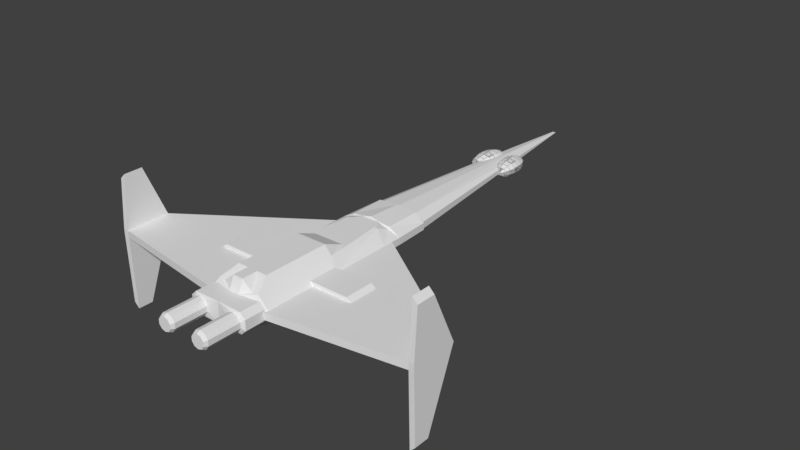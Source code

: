 # Source: Traveller_Patrol2.blend  (saved by Blender 2.78.0; exported with 4.5.12 LTS)
import bpy
from mathutils import Matrix  # noqa: F401  (used for matrix-valued properties, if any)

bpy.ops.wm.read_factory_settings(use_empty=True)
scene = bpy.context.scene
scene.name = 'Scene'

# ---- collections
col_collection_1 = bpy.data.collections.new('Collection 1'); scene.collection.children.link(col_collection_1)

# ---- materials (node trees are filled in below, after node groups)
mat_material = bpy.data.materials.new('Material')
mat_material.alpha_threshold = 0.0
mat_material.use_transparent_shadow = False
mat_material.roughness = 0.5
mat_material.line_color = (0.0, 0.0, 0.0, 1.0)

# ---- material node trees

# ---- world
world_world = bpy.data.worlds.new('World'); scene.world = world_world
world_world.color = (0.05088, 0.05088, 0.05088)
world_world.use_sun_shadow = False
world_world.sun_shadow_jitter_overblur = 0.0
world_world.cycles.sampling_method = 'MANUAL'

# ---- meshes
me_sphere_004 = bpy.data.meshes.new('Sphere.004')
me_sphere_004.from_pydata([(0.0, 0.01545, 0.04755), (0.0, 0.04755, 0.01545), (0.009082, 0.0125, 0.04755), (0.01727, 0.02378, 0.04045), (0.02378, 0.03273, 0.02939), (0.02795, 0.03847, 0.01545), (0.02939, 0.04045, -2.186e-09), (0.02795, 0.03847, -0.01545), (0.02378, 0.03273, -0.02939), (0.01727, 0.02378, -0.04045), (0.009082, 0.0125, -0.04755), (0.01469, 0.004775, 0.04755), (0.02795, 0.009082, 0.04045), (0.03847, 0.0125, 0.02939), (0.04523, 0.01469, 0.01545), (0.04755, 0.01545, -2.186e-09), (0.04523, 0.01469, -0.01545), (0.03847, 0.0125, -0.02939), (0.02795, 0.009082, -0.04045), (0.01469, 0.004775, -0.04755), (0.01469, -0.004775, 0.04755), (0.02795, -0.009082, 0.04045), (0.03847, -0.0125, 0.02939), (0.04523, -0.01469, 0.01545), (0.04755, -0.01545, -2.186e-09), (0.04523, -0.01469, -0.01545), (0.03847, -0.0125, -0.02939), (0.02795, -0.009082, -0.04045), (0.01469, -0.004775, -0.04755), (0.009082, -0.0125, 0.04755), (0.01727, -0.02378, 0.04045), (0.02378, -0.03273, 0.02939), (0.02795, -0.03847, 0.01545), (0.02939, -0.04045, -2.186e-09), (0.02795, -0.03847, -0.01545), (0.02378, -0.03273, -0.02939), (0.01727, -0.02378, -0.04045), (0.009082, -0.0125, -0.04755), (-2.026e-10, -0.01545, 0.04755), (-6.683e-10, -0.02939, 0.04045), (2.126e-09, -0.04045, 0.02939), (-1.6e-09, -0.04755, 0.01545), (3.988e-09, -0.05, -2.186e-09), (3.988e-09, -0.04755, -0.01545), (2.126e-09, -0.04045, -0.02939), (1.194e-09, -0.02939, -0.04045), (7.287e-10, -0.01545, -0.04755), (0.0, -1.629e-08, -0.05), (-0.009082, -0.0125, 0.04755), (-0.01727, -0.02378, 0.04045), (-0.02378, -0.03273, 0.02939), (-0.02795, -0.03847, 0.01545), (-0.02939, -0.04045, -2.186e-09), (-0.02795, -0.03847, -0.01545), (-0.02378, -0.03273, -0.02939), (-0.01727, -0.02378, -0.04045), (-0.009082, -0.0125, -0.04755), (-1.549e-08, -2.133e-08, 0.05), (-0.01469, -0.004775, 0.04755), (-0.02795, -0.009082, 0.04045), (-0.03847, -0.0125, 0.02939), (-0.04523, -0.01469, 0.01545), (-0.04755, -0.01545, -2.186e-09), (-0.04523, -0.01469, -0.01545), (-0.03847, -0.0125, -0.02939), (-0.02795, -0.009082, -0.04045), (-0.01469, -0.004775, -0.04755), (-0.01469, 0.004775, 0.04755), (-0.02795, 0.009082, 0.04045), (-0.03847, 0.0125, 0.02939), (-0.04523, 0.01469, 0.01545), (-0.04755, 0.01545, -2.186e-09), (-0.04523, 0.01469, -0.01545), (-0.03847, 0.0125, -0.02939), (-0.02795, 0.009082, -0.04045), (-0.01469, 0.004775, -0.04755), (-0.009082, 0.0125, 0.04755), (-0.01727, 0.02378, 0.04045), (-0.02378, 0.03273, 0.02939), (-0.02795, 0.03847, 0.01545), (-0.02939, 0.04045, -2.186e-09), (-0.02795, 0.03847, -0.01545), (-0.02378, 0.03273, -0.02939), (-0.01727, 0.02378, -0.04045), (-0.009082, 0.0125, -0.04755), (-5.325e-09, 0.02939, 0.04045), (-3.462e-09, 0.04045, 0.02939), (-9.05e-09, 0.05, -2.186e-09), (-9.05e-09, 0.04755, -0.01545), (-3.462e-09, 0.04045, -0.02939), (-3.462e-09, 0.02939, -0.04045), (-2.065e-09, 0.01545, -0.04755)], [], [(0, 57, 2), (90, 89, 8, 9), (87, 1, 5, 6), (85, 0, 2, 3), (91, 90, 9, 10), (88, 87, 6, 7), (86, 85, 3, 4), (47, 91, 10), (89, 88, 7, 8), (1, 86, 4, 5), (9, 8, 17, 18), (6, 5, 14, 15), (3, 2, 11, 12), (10, 9, 18, 19), (7, 6, 15, 16), (4, 3, 12, 13), (47, 10, 19), (8, 7, 16, 17), (5, 4, 13, 14), (2, 57, 11), (14, 13, 22, 23), (11, 57, 20), (18, 17, 26, 27), (15, 14, 23, 24), (12, 11, 20, 21), (19, 18, 27, 28), (16, 15, 24, 25), (13, 12, 21, 22), (47, 19, 28), (17, 16, 25, 26), (26, 25, 34, 35), (23, 22, 31, 32), (20, 57, 29), (27, 26, 35, 36), (24, 23, 32, 33), (21, 20, 29, 30), (28, 27, 36, 37), (25, 24, 33, 34), (22, 21, 30, 31), (47, 28, 37), (31, 30, 39, 40), (47, 37, 46), (35, 34, 43, 44), (32, 31, 40, 41), (29, 57, 38), (36, 35, 44, 45), (33, 32, 41, 42), (30, 29, 38, 39), (37, 36, 45, 46), (34, 33, 42, 43), (46, 45, 55, 56), (43, 42, 52, 53), (40, 39, 49, 50), (47, 46, 56), (44, 43, 53, 54), (41, 40, 50, 51), (38, 57, 48), (45, 44, 54, 55), (42, 41, 51, 52), (39, 38, 48, 49), (52, 51, 61, 62), (49, 48, 58, 59), (56, 55, 65, 66), (53, 52, 62, 63), (50, 49, 59, 60), (47, 56, 66), (54, 53, 63, 64), (51, 50, 60, 61), (48, 57, 58), (55, 54, 64, 65), (58, 57, 67), (65, 64, 73, 74), (62, 61, 70, 71), (59, 58, 67, 68), (66, 65, 74, 75), (63, 62, 71, 72), (60, 59, 68, 69), (47, 66, 75), (64, 63, 72, 73), (61, 60, 69, 70), (70, 69, 78, 79), (67, 57, 76), (74, 73, 82, 83), (71, 70, 79, 80), (68, 67, 76, 77), (75, 74, 83, 84), (72, 71, 80, 81), (69, 68, 77, 78), (47, 75, 84), (73, 72, 81, 82), (47, 84, 91), (82, 81, 88, 89), (79, 78, 86, 1), (76, 57, 0), (83, 82, 89, 90), (80, 79, 1, 87), (77, 76, 0, 85), (84, 83, 90, 91), (81, 80, 87, 88), (78, 77, 85, 86)])
me_sphere_004.use_remesh_preserve_volume = False
me_sphere_004.use_remesh_preserve_attributes = False
me_sphere_004.use_mirror_vertex_groups = False
me_sphere_004.update()
me_cube_001 = bpy.data.meshes.new('Cube.001')
me_cube_001.from_pydata([(2.325, -0.25, -1.125), (2.325, -0.225, 0.825), (2.325, -0.025, -1.125), (2.325, 0.05, 0.825), (2.4, -0.25, -1.05), (2.4, -0.225, 0.75), (2.4, -0.025, -1.05), (2.4, 0.05, 0.75), (2.4, 0.4, 0.0), (2.325, 0.4, 0.0), (2.325, -0.275, -0.05), (2.4, -0.275, -0.05), (2.325, -0.275, 0.05), (2.4, -0.275, 0.05)], [], [(10, 11, 13, 12), (2, 9, 8, 6), (0, 4, 11, 10), (5, 1, 12, 13), (2, 6, 4, 0), (7, 3, 1, 5), (8, 9, 3, 7), (13, 11, 8), (4, 6, 8, 11), (5, 13, 8, 7), (10, 12, 9), (1, 3, 9, 12), (2, 0, 10, 9)])
me_cube_001.use_remesh_preserve_volume = False
me_cube_001.use_remesh_preserve_attributes = False
me_cube_001.use_mirror_vertex_groups = False
me_cube_001.update()
me_cube = bpy.data.meshes.new('Cube')
me_cube.from_pydata([(0.19, 0.22, 0.02), (0.01, 1.95, -3.725e-09), (-1.49e-08, 0.22, 0.08), (2.384e-07, 1.95, -3.725e-09), (0.19, -0.7, 0.02), (0.09, -0.7, 0.08), (0.09, -0.61, 0.13), (0.09, -0.22, 0.13), (-1.49e-08, 0.15, 0.08), (-1.49e-08, 0.16, 0.07), (-1.49e-08, 0.21, 0.07), (0.1, 0.15, 0.07), (0.14, -0.22, 0.07), (0.14, -0.7, 0.07), (0.09, 0.14, 0.08), (0.13, -0.22, 0.08), (0.13, -0.7, 0.08), (0.19, 0.16, 0.02), (0.93, -0.35, 0.02), (0.93, -0.61, 0.02), (0.19, -0.72, 0.02), (0.93, -0.61, 0.0), (0.19, -0.72, 0.0), (0.19, 0.16, 0.0), (0.93, -0.35, 0.0), (0.19, 0.22, 0.0), (-1.49e-08, 0.43, 0.07), (-1.49e-08, 0.44, 0.06), (-1.49e-08, 1.54, 0.02), (0.05, 1.54, 0.01), (0.12, 0.22, 0.06), (0.12, 0.43, 0.06), (0.11, 0.44, 0.05), (0.1792, 0.4288, 0.02), (0.1692, 0.4388, -2.65e-10), (0.1792, 0.4288, -2.65e-10), (0.1692, 0.4388, 0.02), (0.05, 1.54, 3.725e-09), (0.11, -0.84, 0.05), (0.11, -1.03, 0.05), (0.1394, -0.84, 0.04045), (0.1394, -1.03, 0.04045), (0.1576, -0.84, 0.01545), (0.1576, -1.03, 0.01545), (0.06245, -0.84, 0.01545), (0.06245, -1.03, 0.01545), (0.08061, -0.84, 0.04045), (0.08061, -1.03, 0.04045), (0.11, -1.05, 0.04), (0.1335, -1.05, 0.03236), (0.148, -1.05, 0.01236), (0.1771, -0.83, 3.725e-09), (0.1771, -0.72, -7.451e-09), (0.07196, -1.05, 0.01236), (0.08649, -1.05, 0.03236), (0.03, -0.73, 0.06), (0.1453, -0.71, 0.05854), (0.1453, -0.83, 0.05854), (0.1771, -0.71, 0.02854), (0.1771, -0.83, 0.02854), (0.05706, -0.83, -0.01854), (-2.98e-10, -0.83, 0.06), (-2.98e-10, -0.83, -3.725e-09), (0.07196, -1.05, -9.313e-10), (0.06245, -1.03, 3.725e-09), (0.1576, -1.03, 3.725e-09), (0.06245, -0.84, -3.725e-09), (0.148, -1.05, 0.0), (0.1576, -0.84, -5.588e-09), (-1.49e-08, -0.22, 0.13), (0.03, -0.61, 0.13), (0.03, -0.7, 0.13), (0.12, 0.21, 0.05), (0.19, -0.41, 0.02), (0.43, -0.41, 0.02), (0.43, -0.24, 0.02), (0.19, -0.24, 0.02), (0.17, -0.41, 0.04), (0.4, -0.41, 0.04), (0.4, -0.24, 0.04), (0.17, -0.24, 0.04), (-1.49e-08, -0.1, 0.08), (0.09, -0.1, 0.08), (0.19, 0.1, 0.02), (0.19, 0.21, 0.02), (0.05, 0.21, 0.07), (0.1771, -0.72, 0.02), (0.1771, -0.71, 0.02), (0.165, -0.7, 0.04501), (0.0, -0.73, 0.06), (-1.49e-08, -0.7, 0.13), (-1.49e-08, -0.61, 0.13)], [(60, 51)], [(12, 11, 14, 15), (19, 20, 22, 21), (17, 18, 24, 23), (25, 0, 84), (27, 26, 31, 32), (32, 31, 33, 36), (36, 33, 35, 34), (0, 25, 35, 33), (29, 37, 1), (34, 37, 29, 36), (28, 32, 29), (28, 27, 32), (32, 36, 29), (20, 19, 4), (19, 18, 4), (77, 4, 73), (38, 39, 41, 40), (40, 41, 43, 42), (42, 43, 65, 68), (16, 56, 13), (44, 45, 47, 46), (46, 47, 39, 38), (49, 48, 54, 53, 63, 67, 50), (41, 39, 48, 49), (44, 46, 61, 62), (43, 41, 49, 50), (39, 47, 54, 48), (47, 45, 53, 54), (45, 64, 63, 53), (56, 57, 59, 58), (58, 59, 51, 52, 86), (42, 68, 51, 59), (40, 42, 59, 57), (38, 40, 57), (38, 57, 61), (16, 5, 55, 56), (22, 20, 86, 52), (55, 61, 57, 56), (66, 44, 62), (86, 20, 87), (66, 64, 45, 44), (67, 65, 43, 50), (38, 61, 46), (82, 7, 15), (70, 6, 7, 69), (71, 5, 70), (55, 5, 71), (6, 5, 16), (6, 16, 15, 7), (15, 14, 82), (82, 81, 69, 7), (14, 11, 9, 8), (0, 30, 72, 84), (84, 17, 23, 25), (30, 2, 85), (76, 83, 11, 80), (13, 12, 15, 16), (12, 13, 77), (79, 80, 77, 78), (26, 2, 30, 31), (30, 0, 33, 31), (76, 80, 79, 75), (74, 78, 77, 73), (12, 77, 80), (75, 79, 78, 74), (13, 88, 4, 77), (83, 84, 72), (12, 80, 11), (74, 18, 75), (76, 75, 17), (18, 17, 75), (73, 4, 74), (18, 74, 4), (28, 29, 1, 3), (8, 81, 82, 14), (72, 11, 83), (10, 9, 11, 85), (72, 30, 85), (10, 85, 2), (72, 85, 11), (20, 4, 87), (58, 88, 56), (4, 58, 87), (86, 87, 58), (4, 88, 58), (13, 56, 88), (70, 5, 6), (55, 71, 90, 89), (55, 89, 61), (91, 90, 71, 70), (70, 69, 91)])
me_cube.materials.append(mat_material)
me_cube.use_remesh_preserve_volume = False
me_cube.use_remesh_preserve_attributes = False
me_cube.use_mirror_vertex_groups = False
me_cube.update()
me_sphere_005 = bpy.data.meshes.new('Sphere.005')
me_sphere_005.from_pydata([(0.0, 0.01545, 0.04755), (0.0, 0.04755, 0.01545), (0.009082, 0.0125, 0.04755), (0.01727, 0.02378, 0.04045), (0.02378, 0.03273, 0.02939), (0.02795, 0.03847, 0.01545), (0.02939, 0.04045, -2.186e-09), (0.02795, 0.03847, -0.01545), (0.02378, 0.03273, -0.02939), (0.01727, 0.02378, -0.04045), (0.009082, 0.0125, -0.04755), (0.01469, 0.004775, 0.04755), (0.02795, 0.009082, 0.04045), (0.03847, 0.0125, 0.02939), (0.04523, 0.01469, 0.01545), (0.04755, 0.01545, -2.186e-09), (0.04523, 0.01469, -0.01545), (0.03847, 0.0125, -0.02939), (0.02795, 0.009082, -0.04045), (0.01469, 0.004775, -0.04755), (0.01469, -0.004775, 0.04755), (0.02795, -0.009082, 0.04045), (0.03847, -0.0125, 0.02939), (0.04523, -0.01469, 0.01545), (0.04755, -0.01545, -2.186e-09), (0.04523, -0.01469, -0.01545), (0.03847, -0.0125, -0.02939), (0.02795, -0.009082, -0.04045), (0.01469, -0.004775, -0.04755), (0.009082, -0.0125, 0.04755), (0.01727, -0.02378, 0.04045), (0.02378, -0.03273, 0.02939), (0.02795, -0.03847, 0.01545), (0.02939, -0.04045, -2.186e-09), (0.02795, -0.03847, -0.01545), (0.02378, -0.03273, -0.02939), (0.01727, -0.02378, -0.04045), (0.009082, -0.0125, -0.04755), (-2.026e-10, -0.01545, 0.04755), (-6.683e-10, -0.02939, 0.04045), (2.126e-09, -0.04045, 0.02939), (-1.6e-09, -0.04755, 0.01545), (3.988e-09, -0.05, -2.186e-09), (3.988e-09, -0.04755, -0.01545), (2.126e-09, -0.04045, -0.02939), (1.194e-09, -0.02939, -0.04045), (7.287e-10, -0.01545, -0.04755), (0.0, -1.629e-08, -0.05), (-0.009082, -0.0125, 0.04755), (-0.01727, -0.02378, 0.04045), (-0.02378, -0.03273, 0.02939), (-0.02795, -0.03847, 0.01545), (-0.02939, -0.04045, -2.186e-09), (-0.02795, -0.03847, -0.01545), (-0.02378, -0.03273, -0.02939), (-0.01727, -0.02378, -0.04045), (-0.009082, -0.0125, -0.04755), (-1.549e-08, -2.133e-08, 0.05), (-0.01469, -0.004775, 0.04755), (-0.02795, -0.009082, 0.04045), (-0.03847, -0.0125, 0.02939), (-0.04523, -0.01469, 0.01545), (-0.04755, -0.01545, -2.186e-09), (-0.04523, -0.01469, -0.01545), (-0.03847, -0.0125, -0.02939), (-0.02795, -0.009082, -0.04045), (-0.01469, -0.004775, -0.04755), (-0.01469, 0.004775, 0.04755), (-0.02795, 0.009082, 0.04045), (-0.03847, 0.0125, 0.02939), (-0.04523, 0.01469, 0.01545), (-0.04755, 0.01545, -2.186e-09), (-0.04523, 0.01469, -0.01545), (-0.03847, 0.0125, -0.02939), (-0.02795, 0.009082, -0.04045), (-0.01469, 0.004775, -0.04755), (-0.009082, 0.0125, 0.04755), (-0.01727, 0.02378, 0.04045), (-0.02378, 0.03273, 0.02939), (-0.02795, 0.03847, 0.01545), (-0.02939, 0.04045, -2.186e-09), (-0.02795, 0.03847, -0.01545), (-0.02378, 0.03273, -0.02939), (-0.01727, 0.02378, -0.04045), (-0.009082, 0.0125, -0.04755), (-5.325e-09, 0.02939, 0.04045), (-3.462e-09, 0.04045, 0.02939), (-9.05e-09, 0.05, -2.186e-09), (-9.05e-09, 0.04755, -0.01545), (-3.462e-09, 0.04045, -0.02939), (-3.462e-09, 0.02939, -0.04045), (-2.065e-09, 0.01545, -0.04755)], [], [(0, 57, 2), (90, 89, 8, 9), (87, 1, 5, 6), (85, 0, 2, 3), (91, 90, 9, 10), (88, 87, 6, 7), (86, 85, 3, 4), (47, 91, 10), (89, 88, 7, 8), (1, 86, 4, 5), (9, 8, 17, 18), (6, 5, 14, 15), (3, 2, 11, 12), (10, 9, 18, 19), (7, 6, 15, 16), (4, 3, 12, 13), (47, 10, 19), (8, 7, 16, 17), (5, 4, 13, 14), (2, 57, 11), (14, 13, 22, 23), (11, 57, 20), (18, 17, 26, 27), (15, 14, 23, 24), (12, 11, 20, 21), (19, 18, 27, 28), (16, 15, 24, 25), (13, 12, 21, 22), (47, 19, 28), (17, 16, 25, 26), (26, 25, 34, 35), (23, 22, 31, 32), (20, 57, 29), (27, 26, 35, 36), (24, 23, 32, 33), (21, 20, 29, 30), (28, 27, 36, 37), (25, 24, 33, 34), (22, 21, 30, 31), (47, 28, 37), (31, 30, 39, 40), (47, 37, 46), (35, 34, 43, 44), (32, 31, 40, 41), (29, 57, 38), (36, 35, 44, 45), (33, 32, 41, 42), (30, 29, 38, 39), (37, 36, 45, 46), (34, 33, 42, 43), (46, 45, 55, 56), (43, 42, 52, 53), (40, 39, 49, 50), (47, 46, 56), (44, 43, 53, 54), (41, 40, 50, 51), (38, 57, 48), (45, 44, 54, 55), (42, 41, 51, 52), (39, 38, 48, 49), (52, 51, 61, 62), (49, 48, 58, 59), (56, 55, 65, 66), (53, 52, 62, 63), (50, 49, 59, 60), (47, 56, 66), (54, 53, 63, 64), (51, 50, 60, 61), (48, 57, 58), (55, 54, 64, 65), (58, 57, 67), (65, 64, 73, 74), (62, 61, 70, 71), (59, 58, 67, 68), (66, 65, 74, 75), (63, 62, 71, 72), (60, 59, 68, 69), (47, 66, 75), (64, 63, 72, 73), (61, 60, 69, 70), (70, 69, 78, 79), (67, 57, 76), (74, 73, 82, 83), (71, 70, 79, 80), (68, 67, 76, 77), (75, 74, 83, 84), (72, 71, 80, 81), (69, 68, 77, 78), (47, 75, 84), (73, 72, 81, 82), (47, 84, 91), (82, 81, 88, 89), (79, 78, 86, 1), (76, 57, 0), (83, 82, 89, 90), (80, 79, 1, 87), (77, 76, 0, 85), (84, 83, 90, 91), (81, 80, 87, 88), (78, 77, 85, 86)])
me_sphere_005.use_remesh_preserve_volume = False
me_sphere_005.use_remesh_preserve_attributes = False
me_sphere_005.use_mirror_vertex_groups = False
me_sphere_005.update()
me_cube_002 = bpy.data.meshes.new('Cube.002')
me_cube_002.from_pydata([(-2.325, -0.25, -1.125), (-2.325, -0.225, 0.825), (-2.325, -0.025, -1.125), (-2.325, 0.05, 0.825), (-2.4, -0.25, -1.05), (-2.4, -0.225, 0.75), (-2.4, -0.025, -1.05), (-2.4, 0.05, 0.75), (-2.4, 0.4, 0.0), (-2.325, 0.4, 0.0), (-2.325, -0.275, -0.05), (-2.4, -0.275, -0.05), (-2.325, -0.275, 0.05), (-2.4, -0.275, 0.05)], [], [(10, 12, 13, 11), (2, 6, 8, 9), (0, 10, 11, 4), (5, 13, 12, 1), (2, 0, 4, 6), (7, 5, 1, 3), (8, 7, 3, 9), (13, 8, 11), (4, 11, 8, 6), (5, 7, 8, 13), (10, 9, 12), (1, 12, 9, 3), (2, 9, 10, 0)])
me_cube_002.use_remesh_preserve_volume = False
me_cube_002.use_remesh_preserve_attributes = False
me_cube_002.use_mirror_vertex_groups = False
me_cube_002.update()

# ---- objects
ob_gunturret_starboard = bpy.data.objects.new('GunTurret_starboard', me_sphere_004)
ob_wing_starboard = bpy.data.objects.new('Wing_starboard', me_cube_001)
ob_patrol2_hull = bpy.data.objects.new('Patrol2_Hull', me_cube)
ob_gunturret_port = bpy.data.objects.new('GunTurret_port', me_sphere_005)
ob_wing_port = bpy.data.objects.new('Wing_port', me_cube_002)

# ---- transforms, parenting, visibility, modifiers, constraints
ob_gunturret_starboard.location = (0.07707, 1.348, -0.002573)
ob_gunturret_starboard.rotation_euler = (1.571, 2.22e-16, 0.08727)
ob_gunturret_starboard.scale = (1.3, 1.0, 2.5)
ob_gunturret_starboard.lineart.crease_threshold = 0.0
_m = ob_gunturret_starboard.modifiers.new('Mirror', 'MIRROR')
_m.use_axis = (False, False, True)
ob_wing_starboard.location = (0.0, -0.5, 0.0)
ob_wing_starboard.scale = (0.4, 0.4, 0.4)
ob_wing_starboard.lineart.crease_threshold = 0.0
ob_patrol2_hull.location = (0.0, 0.0, 0.0)
ob_patrol2_hull.lock_rotations_4d = False
ob_patrol2_hull.empty_display_type = 'ARROWS'
ob_patrol2_hull.lineart.crease_threshold = 0.0
_m = ob_patrol2_hull.modifiers.new('Mirror', 'MIRROR')
_m.use_axis = (True, False, True)
ob_gunturret_port.location = (-0.07293, 1.348, -0.002573)
ob_gunturret_port.rotation_euler = (1.571, 2.22e-16, -0.08727)
ob_gunturret_port.scale = (1.3, 1.0, 2.5)
ob_gunturret_port.lineart.crease_threshold = 0.0
_m = ob_gunturret_port.modifiers.new('Mirror', 'MIRROR')
_m.use_axis = (False, False, True)
ob_wing_port.location = (0.0, -0.5, 0.0)
ob_wing_port.scale = (0.4, 0.4, 0.4)
ob_wing_port.lineart.crease_threshold = 0.0

# ---- collection membership
col_collection_1.objects.link(ob_gunturret_starboard)
col_collection_1.objects.link(ob_wing_starboard)
col_collection_1.objects.link(ob_patrol2_hull)
col_collection_1.objects.link(ob_gunturret_port)
col_collection_1.objects.link(ob_wing_port)

# ---- scene / render settings (as saved in the file)
scene.frame_start = 1; scene.frame_end = 250; scene.frame_set(1)
scene.render.engine = 'BLENDER_EEVEE_NEXT'
scene.render.resolution_percentage = 50
scene.render.dither_intensity = 0.0
scene.cycles.use_denoising = False
scene.cycles.samples = 128
scene.cycles.sampling_pattern = 'TABULATED_SOBOL'
scene.cycles.light_sampling_threshold = 0.0
scene.cycles.use_adaptive_sampling = False
scene.cycles.use_light_tree = False
scene.cycles.blur_glossy = 0.0
scene.cycles.sample_clamp_indirect = 0.0
scene.view_settings.view_transform = 'Standard'
bpy.context.view_layer.update()

# ---- added for rendering (the .blend has no active camera and no usable light): camera, sun
cam_auto = bpy.data.cameras.new('AutoCamera')
cam_auto.lens = 50.0
cam_auto.sensor_width = 36.0
cam_auto.clip_end = 1000.0
ob_auto_camera = bpy.data.objects.new('AutoCamera', cam_auto)
scene.collection.objects.link(ob_auto_camera)
ob_auto_camera.location = (3.37356, -3.59827, 2.63885)
ob_auto_camera.rotation_euler = (1.09748, -7.21219e-08, 0.694738)
scene.camera = ob_auto_camera
light_auto_sun = bpy.data.lights.new('AutoSun', 'SUN')
light_auto_sun.energy = 3.0
light_auto_sun.angle = 0.0523599
ob_auto_sun = bpy.data.objects.new('AutoSun', light_auto_sun)
scene.collection.objects.link(ob_auto_sun)
ob_auto_sun.rotation_euler = (0.872665, 0.174533, 0.523599)
bpy.context.view_layer.update()
